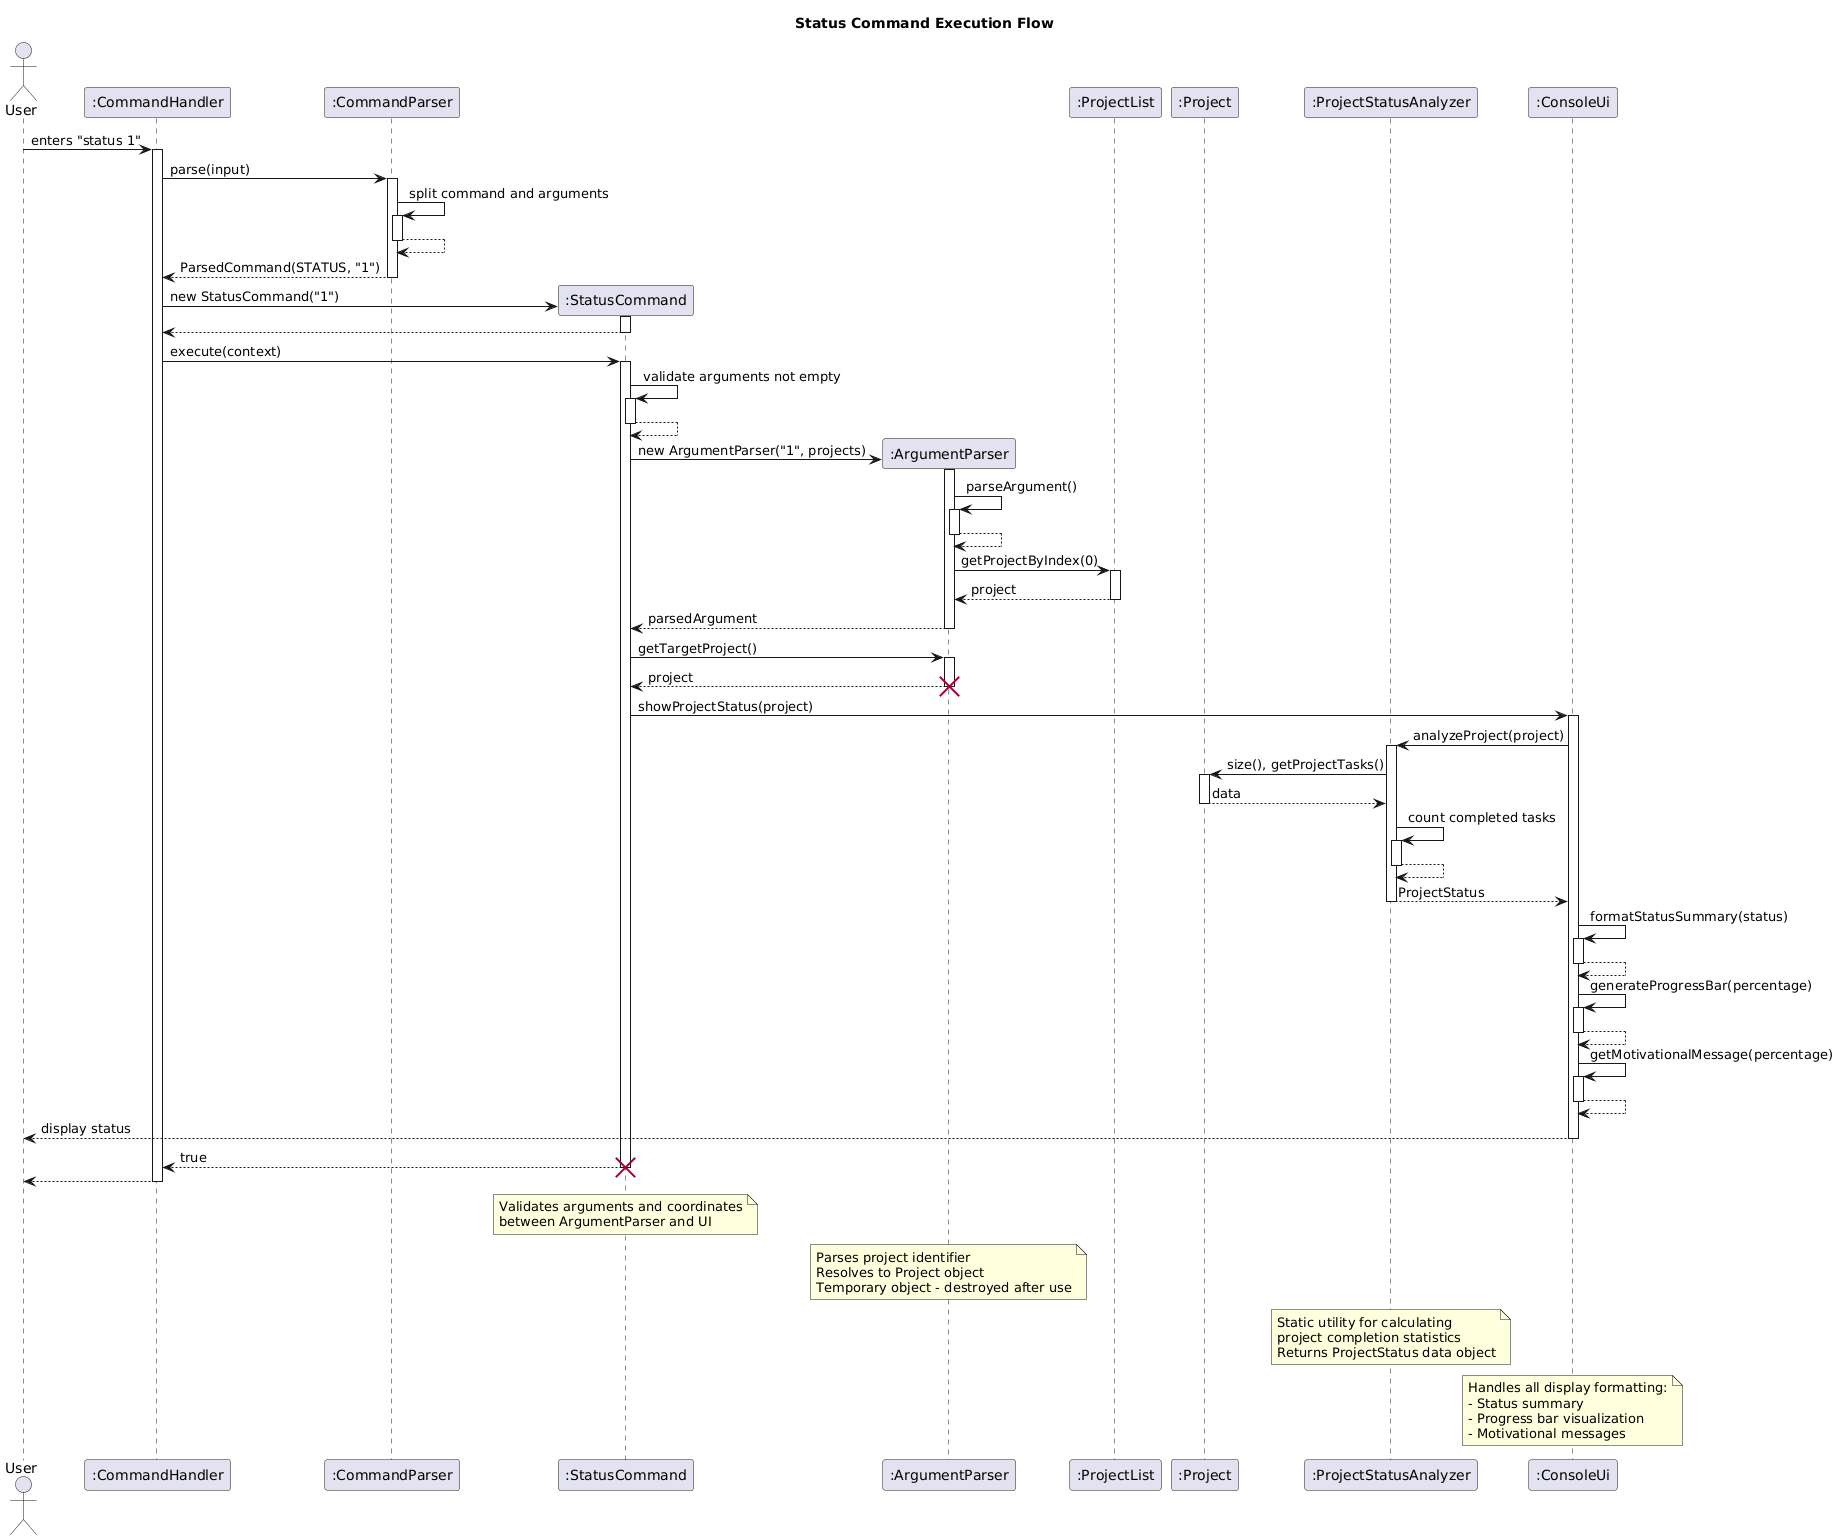

The diagram above was rendered by PlantUML. Its source (embedded in the PNG):
@startuml
title Status Command Execution Flow

actor User
participant ":CommandHandler" as Handler
participant ":CommandParser" as Parser
participant ":StatusCommand" as StatusCmd
participant ":ArgumentParser" as ArgParser
participant ":ProjectList" as Projects
participant ":Project" as Proj
participant ":ProjectStatusAnalyzer" as Analyzer
participant ":ConsoleUi" as UI

User -> Handler: enters "status 1"
activate Handler

Handler -> Parser: parse(input)
activate Parser

Parser -> Parser: split command and arguments
activate Parser
Parser --> Parser
deactivate Parser

Parser --> Handler: ParsedCommand(STATUS, "1")
deactivate Parser

create StatusCmd
Handler -> StatusCmd: new StatusCommand("1")
activate StatusCmd
StatusCmd --> Handler
deactivate StatusCmd

Handler -> StatusCmd: execute(context)
activate StatusCmd

StatusCmd -> StatusCmd: validate arguments not empty
activate StatusCmd
StatusCmd --> StatusCmd
deactivate StatusCmd

create ArgParser
StatusCmd -> ArgParser: new ArgumentParser("1", projects)
activate ArgParser

ArgParser -> ArgParser: parseArgument()
activate ArgParser
ArgParser --> ArgParser
deactivate ArgParser

ArgParser -> Projects: getProjectByIndex(0)
activate Projects
Projects --> ArgParser: project
deactivate Projects

ArgParser --> StatusCmd: parsedArgument
deactivate ArgParser

StatusCmd -> ArgParser: getTargetProject()
activate ArgParser
ArgParser --> StatusCmd: project
deactivate ArgParser

destroy ArgParser

StatusCmd -> UI: showProjectStatus(project)
activate UI

UI -> Analyzer: analyzeProject(project)
activate Analyzer

Analyzer -> Proj: size(), getProjectTasks()
activate Proj
Proj --> Analyzer: data
deactivate Proj

Analyzer -> Analyzer: count completed tasks
activate Analyzer
Analyzer --> Analyzer
deactivate Analyzer

Analyzer --> UI: ProjectStatus
deactivate Analyzer

UI -> UI: formatStatusSummary(status)
activate UI
UI --> UI
deactivate UI

UI -> UI: generateProgressBar(percentage)
activate UI
UI --> UI
deactivate UI

UI -> UI: getMotivationalMessage(percentage)
activate UI
UI --> UI
deactivate UI

UI --> User: display status
deactivate UI

StatusCmd --> Handler: true
deactivate StatusCmd
destroy StatusCmd

Handler --> User
deactivate Handler

note over StatusCmd
  Validates arguments and coordinates
  between ArgumentParser and UI
end note

note over ArgParser
  Parses project identifier
  Resolves to Project object
  Temporary object - destroyed after use
end note

note over Analyzer
  Static utility for calculating
  project completion statistics
  Returns ProjectStatus data object
end note

note over UI
  Handles all display formatting:
  - Status summary
  - Progress bar visualization
  - Motivational messages
end note
@enduml